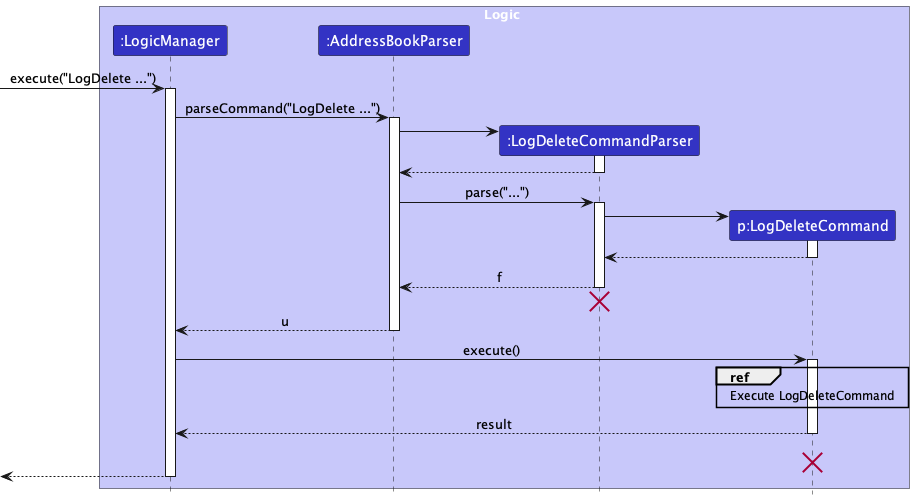

The diagram above was rendered by PlantUML. Its source (embedded in the PNG):
@startuml
!include style.puml
skinparam ArrowFontStyle plain

box Logic LOGIC_COLOR_T1
participant ":LogicManager" as LogicManager LOGIC_COLOR
participant ":AddressBookParser" as AddressBookParser LOGIC_COLOR
participant ":LogDeleteCommandParser" as LogDeleteCommandParser LOGIC_COLOR
participant "p:LogDeleteCommand" as LogDeleteCommand LOGIC_COLOR
end box

[-> LogicManager : execute("LogDelete ...")
activate LogicManager

LogicManager -> AddressBookParser : parseCommand("LogDelete ...")
activate AddressBookParser

create LogDeleteCommandParser
AddressBookParser -> LogDeleteCommandParser
activate LogDeleteCommandParser
LogDeleteCommandParser --> AddressBookParser
deactivate LogDeleteCommandParser

AddressBookParser -> LogDeleteCommandParser : parse("...")
activate LogDeleteCommandParser

create LogDeleteCommand
LogDeleteCommandParser -> LogDeleteCommand
activate LogDeleteCommand

LogDeleteCommand --> LogDeleteCommandParser
deactivate LogDeleteCommand

LogDeleteCommandParser --> AddressBookParser : f
deactivate LogDeleteCommandParser
'Hidden arrow to position the destroy marker below the end of the activation bar.'
LogDeleteCommandParser -[hidden]-> AddressBookParser
destroy LogDeleteCommandParser

AddressBookParser --> LogicManager : u
deactivate AddressBookParser

LogicManager -> LogDeleteCommand : execute()
activate LogDeleteCommand

ref over LogDeleteCommand : Execute LogDeleteCommand



LogDeleteCommand --> LogicManager : result
deactivate LogDeleteCommand
LogDeleteCommand -[hidden]-> LogicManager : result
destroy LogDeleteCommand

[<--LogicManager
deactivate LogicManager
@enduml